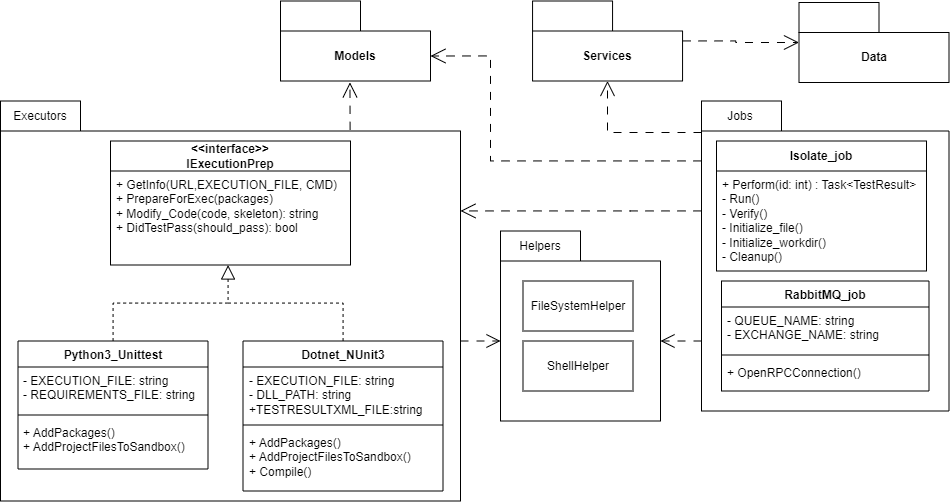

The diagram above was exported from draw.io. Its source (the exported page's mxGraphModel, read from the mxfile embedded in the PNG):
<mxGraphModel dx="9900" dy="1146" grid="1" gridSize="10" guides="1" tooltips="1" connect="1" arrows="1" fold="1" page="0" pageScale="1" pageWidth="850" pageHeight="1100" background="none" math="0" shadow="0">
  <root>
    <mxCell id="0" />
    <mxCell id="1" parent="0" />
    <mxCell id="2" value="" style="shape=folder;fontStyle=1;tabWidth=80;tabHeight=30;tabPosition=left;html=1;boundedLbl=1;whiteSpace=wrap;" vertex="1" parent="1">
      <mxGeometry x="-4095" y="588.5" width="460" height="400" as="geometry" />
    </mxCell>
    <mxCell id="3" value="Executors" style="text;html=1;align=center;verticalAlign=middle;whiteSpace=wrap;rounded=0;" vertex="1" parent="1">
      <mxGeometry x="-4085" y="588.5" width="60" height="30" as="geometry" />
    </mxCell>
    <mxCell id="4" style="edgeStyle=orthogonalEdgeStyle;rounded=0;orthogonalLoop=1;jettySize=auto;html=1;exitX=0.76;exitY=0.072;exitDx=0;exitDy=0;exitPerimeter=0;endArrow=open;endFill=0;dashed=1;dashPattern=8 8;endSize=13;entryX=0.463;entryY=1.017;entryDx=0;entryDy=0;entryPerimeter=0;" edge="1" source="2" target="33" parent="1">
      <mxGeometry relative="1" as="geometry">
        <Array as="points" />
      </mxGeometry>
    </mxCell>
    <mxCell id="5" value="&lt;div&gt;&lt;b&gt;&amp;lt;&amp;lt;interface&amp;gt;&amp;gt;&lt;/b&gt;&lt;/div&gt;&lt;b&gt;IExecutionPrep&lt;/b&gt;" style="swimlane;fontStyle=0;childLayout=stackLayout;horizontal=1;startSize=30;fillColor=none;horizontalStack=0;resizeParent=1;resizeParentMax=0;resizeLast=0;collapsible=1;marginBottom=0;whiteSpace=wrap;html=1;" vertex="1" parent="1">
      <mxGeometry x="-3985" y="628.5" width="240" height="124" as="geometry" />
    </mxCell>
    <mxCell id="6" value="+ GetInfo(URL,EXECUTION_FILE, CMD)&lt;div&gt;+ PrepareForExec(packages)&lt;/div&gt;&lt;div&gt;+ Modify_Code(code, skeleton): string&lt;/div&gt;&lt;div&gt;+ DidTestPass(should_pass): bool&lt;/div&gt;" style="text;strokeColor=none;fillColor=none;align=left;verticalAlign=top;spacingLeft=4;spacingRight=4;overflow=hidden;rotatable=0;points=[[0,0.5],[1,0.5]];portConstraint=eastwest;whiteSpace=wrap;html=1;" vertex="1" parent="5">
      <mxGeometry y="30" width="240" height="94" as="geometry" />
    </mxCell>
    <mxCell id="7" style="edgeStyle=orthogonalEdgeStyle;rounded=0;orthogonalLoop=1;jettySize=auto;html=1;dashed=1;endArrow=none;endFill=0;endSize=12;" edge="1" source="8" parent="1">
      <mxGeometry relative="1" as="geometry">
        <mxPoint x="-3868" y="790.5" as="targetPoint" />
        <Array as="points">
          <mxPoint x="-3982.5" y="790.5" />
          <mxPoint x="-3867.5" y="790.5" />
        </Array>
      </mxGeometry>
    </mxCell>
    <mxCell id="8" value="Python3_Unittest" style="swimlane;fontStyle=1;align=center;verticalAlign=top;childLayout=stackLayout;horizontal=1;startSize=26;horizontalStack=0;resizeParent=1;resizeParentMax=0;resizeLast=0;collapsible=1;marginBottom=0;whiteSpace=wrap;html=1;" vertex="1" parent="1">
      <mxGeometry x="-4077.5" y="828.5" width="190" height="128" as="geometry" />
    </mxCell>
    <mxCell id="9" value="- EXECUTION_FILE: string&lt;div&gt;- REQUIREMENTS_FILE: string&lt;/div&gt;" style="text;strokeColor=none;fillColor=none;align=left;verticalAlign=top;spacingLeft=4;spacingRight=4;overflow=hidden;rotatable=0;points=[[0,0.5],[1,0.5]];portConstraint=eastwest;whiteSpace=wrap;html=1;" vertex="1" parent="8">
      <mxGeometry y="26" width="190" height="44" as="geometry" />
    </mxCell>
    <mxCell id="10" value="" style="line;strokeWidth=1;fillColor=none;align=left;verticalAlign=middle;spacingTop=-1;spacingLeft=3;spacingRight=3;rotatable=0;labelPosition=right;points=[];portConstraint=eastwest;strokeColor=inherit;" vertex="1" parent="8">
      <mxGeometry y="70" width="190" height="8" as="geometry" />
    </mxCell>
    <mxCell id="11" value="+ AddPackages()&lt;div&gt;+ AddProjectFilesToSandbox()&lt;/div&gt;" style="text;strokeColor=none;fillColor=none;align=left;verticalAlign=top;spacingLeft=4;spacingRight=4;overflow=hidden;rotatable=0;points=[[0,0.5],[1,0.5]];portConstraint=eastwest;whiteSpace=wrap;html=1;" vertex="1" parent="8">
      <mxGeometry y="78" width="190" height="50" as="geometry" />
    </mxCell>
    <mxCell id="12" style="edgeStyle=orthogonalEdgeStyle;rounded=0;orthogonalLoop=1;jettySize=auto;html=1;dashed=1;endArrow=block;endFill=0;endSize=12;" edge="1" source="13" target="6" parent="1">
      <mxGeometry relative="1" as="geometry">
        <Array as="points">
          <mxPoint x="-3752.5" y="790.5" />
          <mxPoint x="-3867.5" y="790.5" />
        </Array>
      </mxGeometry>
    </mxCell>
    <mxCell id="13" value="Dotnet_NUnit3" style="swimlane;fontStyle=1;align=center;verticalAlign=top;childLayout=stackLayout;horizontal=1;startSize=26;horizontalStack=0;resizeParent=1;resizeParentMax=0;resizeLast=0;collapsible=1;marginBottom=0;whiteSpace=wrap;html=1;" vertex="1" parent="1">
      <mxGeometry x="-3852.5" y="828.5" width="200" height="150" as="geometry" />
    </mxCell>
    <mxCell id="14" value="- EXECUTION_FILE: string&lt;div&gt;- DLL_PATH: string&lt;/div&gt;&lt;div&gt;+TESTRESULTXML_FILE:string&lt;/div&gt;" style="text;strokeColor=none;fillColor=none;align=left;verticalAlign=top;spacingLeft=4;spacingRight=4;overflow=hidden;rotatable=0;points=[[0,0.5],[1,0.5]];portConstraint=eastwest;whiteSpace=wrap;html=1;" vertex="1" parent="13">
      <mxGeometry y="26" width="200" height="54" as="geometry" />
    </mxCell>
    <mxCell id="15" value="" style="line;strokeWidth=1;fillColor=none;align=left;verticalAlign=middle;spacingTop=-1;spacingLeft=3;spacingRight=3;rotatable=0;labelPosition=right;points=[];portConstraint=eastwest;strokeColor=inherit;" vertex="1" parent="13">
      <mxGeometry y="80" width="200" height="8" as="geometry" />
    </mxCell>
    <mxCell id="16" value="+ AddPackages()&lt;div&gt;+ AddProjectFilesToSandbox()&lt;/div&gt;&lt;div&gt;+ Compile()&lt;/div&gt;" style="text;strokeColor=none;fillColor=none;align=left;verticalAlign=top;spacingLeft=4;spacingRight=4;overflow=hidden;rotatable=0;points=[[0,0.5],[1,0.5]];portConstraint=eastwest;whiteSpace=wrap;html=1;" vertex="1" parent="13">
      <mxGeometry y="88" width="200" height="62" as="geometry" />
    </mxCell>
    <mxCell id="17" value="" style="shape=folder;fontStyle=1;tabWidth=80;tabHeight=30;tabPosition=left;html=1;boundedLbl=1;whiteSpace=wrap;" vertex="1" parent="1">
      <mxGeometry x="-3595" y="718.5" width="160" height="190" as="geometry" />
    </mxCell>
    <mxCell id="18" value="FileSystemHelper" style="html=1;whiteSpace=wrap;" vertex="1" parent="1">
      <mxGeometry x="-3572.5" y="768.5" width="110" height="50" as="geometry" />
    </mxCell>
    <mxCell id="19" value="ShellHelper" style="html=1;whiteSpace=wrap;" vertex="1" parent="1">
      <mxGeometry x="-3572.5" y="828.5" width="110" height="50" as="geometry" />
    </mxCell>
    <mxCell id="20" value="Helpers" style="text;html=1;align=center;verticalAlign=middle;whiteSpace=wrap;rounded=0;" vertex="1" parent="1">
      <mxGeometry x="-3585" y="718.5" width="60" height="30" as="geometry" />
    </mxCell>
    <mxCell id="21" style="edgeStyle=orthogonalEdgeStyle;rounded=0;orthogonalLoop=1;jettySize=auto;html=1;endArrow=open;endFill=0;dashed=1;dashPattern=8 8;endSize=13;" edge="1" source="24" target="2" parent="1">
      <mxGeometry relative="1" as="geometry">
        <Array as="points">
          <mxPoint x="-3465" y="698.5" />
          <mxPoint x="-3465" y="698.5" />
        </Array>
      </mxGeometry>
    </mxCell>
    <mxCell id="22" style="edgeStyle=orthogonalEdgeStyle;rounded=0;orthogonalLoop=1;jettySize=auto;html=1;endArrow=open;endFill=0;endSize=13;dashed=1;dashPattern=8 8;entryX=0;entryY=0;entryDx=150;entryDy=55;entryPerimeter=0;" edge="1" source="24" target="33" parent="1">
      <mxGeometry relative="1" as="geometry">
        <Array as="points">
          <mxPoint x="-3605" y="648.5" />
          <mxPoint x="-3605" y="543.5" />
        </Array>
      </mxGeometry>
    </mxCell>
    <mxCell id="23" style="edgeStyle=orthogonalEdgeStyle;rounded=0;orthogonalLoop=1;jettySize=auto;html=1;endSize=13;endArrow=open;endFill=0;dashed=1;dashPattern=8 8;jumpStyle=none;" edge="1" source="24" target="35" parent="1">
      <mxGeometry relative="1" as="geometry">
        <Array as="points">
          <mxPoint x="-3488" y="620" />
        </Array>
      </mxGeometry>
    </mxCell>
    <mxCell id="24" value="" style="shape=folder;fontStyle=1;tabWidth=80;tabHeight=30;tabPosition=left;html=1;boundedLbl=1;whiteSpace=wrap;" vertex="1" parent="1">
      <mxGeometry x="-3394" y="588.5" width="247.5" height="310" as="geometry" />
    </mxCell>
    <mxCell id="25" value="RabbitMQ_job" style="swimlane;fontStyle=1;align=center;verticalAlign=top;childLayout=stackLayout;horizontal=1;startSize=26;horizontalStack=0;resizeParent=1;resizeParentMax=0;resizeLast=0;collapsible=1;marginBottom=0;whiteSpace=wrap;html=1;" vertex="1" parent="1">
      <mxGeometry x="-3374" y="768.5" width="207.5" height="110" as="geometry" />
    </mxCell>
    <mxCell id="26" value="- QUEUE_NAME: string&lt;div&gt;- EXCHANGE_NAME: string&lt;/div&gt;" style="text;strokeColor=none;fillColor=none;align=left;verticalAlign=top;spacingLeft=4;spacingRight=4;overflow=hidden;rotatable=0;points=[[0,0.5],[1,0.5]];portConstraint=eastwest;whiteSpace=wrap;html=1;" vertex="1" parent="25">
      <mxGeometry y="26" width="207.5" height="44" as="geometry" />
    </mxCell>
    <mxCell id="27" value="" style="line;strokeWidth=1;fillColor=none;align=left;verticalAlign=middle;spacingTop=-1;spacingLeft=3;spacingRight=3;rotatable=0;labelPosition=right;points=[];portConstraint=eastwest;strokeColor=inherit;" vertex="1" parent="25">
      <mxGeometry y="70" width="207.5" height="8" as="geometry" />
    </mxCell>
    <mxCell id="28" value="+ OpenRPCConnection()" style="text;strokeColor=none;fillColor=none;align=left;verticalAlign=top;spacingLeft=4;spacingRight=4;overflow=hidden;rotatable=0;points=[[0,0.5],[1,0.5]];portConstraint=eastwest;whiteSpace=wrap;html=1;" vertex="1" parent="25">
      <mxGeometry y="78" width="207.5" height="32" as="geometry" />
    </mxCell>
    <mxCell id="29" value="&lt;div&gt;&lt;b&gt;Isolate_job&lt;/b&gt;&lt;/div&gt;" style="swimlane;fontStyle=0;childLayout=stackLayout;horizontal=1;startSize=30;fillColor=none;horizontalStack=0;resizeParent=1;resizeParentMax=0;resizeLast=0;collapsible=1;marginBottom=0;whiteSpace=wrap;html=1;" vertex="1" parent="1">
      <mxGeometry x="-3379" y="628.5" width="210" height="130" as="geometry" />
    </mxCell>
    <mxCell id="30" value="+ Perform(id: int) : Task&amp;lt;TestResult&amp;gt;&lt;div&gt;- Run()&lt;/div&gt;&lt;div&gt;- Verify()&lt;/div&gt;&lt;div&gt;- Initialize_file()&lt;/div&gt;&lt;div&gt;- Initialize_workdir()&lt;/div&gt;&lt;div&gt;- Cleanup()&lt;/div&gt;" style="text;strokeColor=none;fillColor=none;align=left;verticalAlign=top;spacingLeft=4;spacingRight=4;overflow=hidden;rotatable=0;points=[[0,0.5],[1,0.5]];portConstraint=eastwest;whiteSpace=wrap;html=1;" vertex="1" parent="29">
      <mxGeometry y="30" width="210" height="100" as="geometry" />
    </mxCell>
    <mxCell id="31" value="Jobs" style="text;html=1;align=center;verticalAlign=middle;whiteSpace=wrap;rounded=0;" vertex="1" parent="1">
      <mxGeometry x="-3385" y="588.5" width="60" height="30" as="geometry" />
    </mxCell>
    <mxCell id="32" value="Data" style="shape=folder;fontStyle=1;tabWidth=80;tabHeight=30;tabPosition=left;html=1;boundedLbl=1;whiteSpace=wrap;" vertex="1" parent="1">
      <mxGeometry x="-3296.5" y="490" width="150" height="80" as="geometry" />
    </mxCell>
    <mxCell id="33" value="Models" style="shape=folder;fontStyle=1;tabWidth=80;tabHeight=30;tabPosition=left;html=1;boundedLbl=1;whiteSpace=wrap;" vertex="1" parent="1">
      <mxGeometry x="-3815" y="488.5" width="150" height="80" as="geometry" />
    </mxCell>
    <mxCell id="34" style="edgeStyle=orthogonalEdgeStyle;rounded=0;orthogonalLoop=1;jettySize=auto;html=1;endArrow=open;endFill=0;dashed=1;endSize=13;dashPattern=8 8;" edge="1" source="35" target="32" parent="1">
      <mxGeometry relative="1" as="geometry" />
    </mxCell>
    <mxCell id="35" value="Services" style="shape=folder;fontStyle=1;tabWidth=80;tabHeight=30;tabPosition=left;html=1;boundedLbl=1;whiteSpace=wrap;" vertex="1" parent="1">
      <mxGeometry x="-3562.94" y="488.5" width="150" height="80" as="geometry" />
    </mxCell>
    <mxCell id="36" style="edgeStyle=orthogonalEdgeStyle;rounded=0;orthogonalLoop=1;jettySize=auto;html=1;exitX=0;exitY=0;exitDx=0;exitDy=240;exitPerimeter=0;entryX=0;entryY=0;entryDx=160;entryDy=110;entryPerimeter=0;endArrow=open;endFill=0;endSize=12;dashed=1;dashPattern=8 8;" edge="1" source="24" target="17" parent="1">
      <mxGeometry relative="1" as="geometry" />
    </mxCell>
    <mxCell id="37" style="edgeStyle=orthogonalEdgeStyle;rounded=0;orthogonalLoop=1;jettySize=auto;html=1;endArrow=open;endFill=0;dashed=1;dashPattern=8 8;endSize=12;" edge="1" parent="1">
      <mxGeometry relative="1" as="geometry">
        <mxPoint x="-3635" y="828.5" as="sourcePoint" />
        <mxPoint x="-3595" y="828.5" as="targetPoint" />
        <Array as="points">
          <mxPoint x="-3635" y="828.5" />
          <mxPoint x="-3597" y="828.5" />
        </Array>
      </mxGeometry>
    </mxCell>
  </root>
</mxGraphModel>